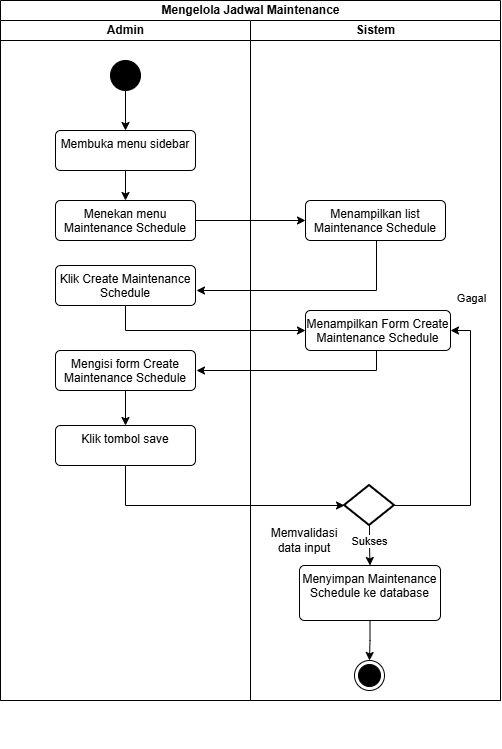

The diagram above was exported from draw.io. Its source (the exported page's mxGraphModel, read from the mxfile embedded in the PNG):
<mxGraphModel dx="1073" dy="654" grid="1" gridSize="10" guides="1" tooltips="1" connect="1" arrows="1" fold="1" page="1" pageScale="1" pageWidth="827" pageHeight="1169" math="0" shadow="0">
  <root>
    <mxCell id="yMcD67J6yRrj5g_wsw4l-0" />
    <mxCell id="yMcD67J6yRrj5g_wsw4l-1" parent="yMcD67J6yRrj5g_wsw4l-0" />
    <mxCell id="yMcD67J6yRrj5g_wsw4l-2" value="Mengelola Jadwal Maintenance" style="swimlane;childLayout=stackLayout;resizeParent=1;resizeParentMax=0;startSize=20;html=1;" vertex="1" parent="yMcD67J6yRrj5g_wsw4l-1">
      <mxGeometry x="140" y="160" width="500" height="700" as="geometry" />
    </mxCell>
    <mxCell id="yMcD67J6yRrj5g_wsw4l-3" value="Admin" style="swimlane;startSize=20;html=1;" vertex="1" parent="yMcD67J6yRrj5g_wsw4l-2">
      <mxGeometry y="20" width="250" height="680" as="geometry" />
    </mxCell>
    <mxCell id="yMcD67J6yRrj5g_wsw4l-4" style="edgeStyle=orthogonalEdgeStyle;rounded=0;orthogonalLoop=1;jettySize=auto;html=1;entryX=0.5;entryY=0;entryDx=0;entryDy=0;" edge="1" parent="yMcD67J6yRrj5g_wsw4l-3" source="yMcD67J6yRrj5g_wsw4l-5" target="yMcD67J6yRrj5g_wsw4l-7">
      <mxGeometry relative="1" as="geometry" />
    </mxCell>
    <mxCell id="yMcD67J6yRrj5g_wsw4l-5" value="" style="ellipse;fillColor=strokeColor;html=1;" vertex="1" parent="yMcD67J6yRrj5g_wsw4l-3">
      <mxGeometry x="110" y="40" width="30" height="30" as="geometry" />
    </mxCell>
    <mxCell id="yMcD67J6yRrj5g_wsw4l-6" style="edgeStyle=orthogonalEdgeStyle;rounded=0;orthogonalLoop=1;jettySize=auto;html=1;entryX=0.5;entryY=0;entryDx=0;entryDy=0;" edge="1" parent="yMcD67J6yRrj5g_wsw4l-3" source="yMcD67J6yRrj5g_wsw4l-7" target="yMcD67J6yRrj5g_wsw4l-8">
      <mxGeometry relative="1" as="geometry" />
    </mxCell>
    <mxCell id="yMcD67J6yRrj5g_wsw4l-7" value="Membuka menu sidebar" style="html=1;align=center;verticalAlign=top;rounded=1;absoluteArcSize=1;arcSize=10;dashed=0;whiteSpace=wrap;" vertex="1" parent="yMcD67J6yRrj5g_wsw4l-3">
      <mxGeometry x="55" y="110" width="140" height="40" as="geometry" />
    </mxCell>
    <mxCell id="yMcD67J6yRrj5g_wsw4l-8" value="Menekan menu Maintenance Schedule" style="html=1;align=center;verticalAlign=top;rounded=1;absoluteArcSize=1;arcSize=10;dashed=0;whiteSpace=wrap;" vertex="1" parent="yMcD67J6yRrj5g_wsw4l-3">
      <mxGeometry x="55" y="180" width="140" height="40" as="geometry" />
    </mxCell>
    <mxCell id="yMcD67J6yRrj5g_wsw4l-9" value="Klik Create Maintenance Schedule" style="html=1;align=center;verticalAlign=top;rounded=1;absoluteArcSize=1;arcSize=10;dashed=0;whiteSpace=wrap;" vertex="1" parent="yMcD67J6yRrj5g_wsw4l-3">
      <mxGeometry x="55" y="245" width="140" height="40" as="geometry" />
    </mxCell>
    <mxCell id="yMcD67J6yRrj5g_wsw4l-10" value="" style="edgeStyle=orthogonalEdgeStyle;rounded=0;orthogonalLoop=1;jettySize=auto;html=1;" edge="1" parent="yMcD67J6yRrj5g_wsw4l-3" source="yMcD67J6yRrj5g_wsw4l-11" target="yMcD67J6yRrj5g_wsw4l-12">
      <mxGeometry relative="1" as="geometry">
        <mxPoint x="125" y="400" as="targetPoint" />
      </mxGeometry>
    </mxCell>
    <mxCell id="yMcD67J6yRrj5g_wsw4l-11" value="Mengisi form Create Maintenance Schedule" style="html=1;align=center;verticalAlign=top;rounded=1;absoluteArcSize=1;arcSize=10;dashed=0;whiteSpace=wrap;" vertex="1" parent="yMcD67J6yRrj5g_wsw4l-3">
      <mxGeometry x="55" y="330" width="140" height="40" as="geometry" />
    </mxCell>
    <mxCell id="yMcD67J6yRrj5g_wsw4l-12" value="Klik tombol save" style="html=1;align=center;verticalAlign=top;rounded=1;absoluteArcSize=1;arcSize=10;dashed=0;whiteSpace=wrap;" vertex="1" parent="yMcD67J6yRrj5g_wsw4l-3">
      <mxGeometry x="55" y="405" width="140" height="40" as="geometry" />
    </mxCell>
    <mxCell id="yMcD67J6yRrj5g_wsw4l-13" style="edgeStyle=orthogonalEdgeStyle;rounded=0;orthogonalLoop=1;jettySize=auto;html=1;entryX=0;entryY=0.5;entryDx=0;entryDy=0;" edge="1" parent="yMcD67J6yRrj5g_wsw4l-2" source="yMcD67J6yRrj5g_wsw4l-8" target="yMcD67J6yRrj5g_wsw4l-17">
      <mxGeometry relative="1" as="geometry" />
    </mxCell>
    <mxCell id="yMcD67J6yRrj5g_wsw4l-14" style="edgeStyle=orthogonalEdgeStyle;rounded=0;orthogonalLoop=1;jettySize=auto;html=1;entryX=0;entryY=0.5;entryDx=0;entryDy=0;" edge="1" parent="yMcD67J6yRrj5g_wsw4l-2" source="yMcD67J6yRrj5g_wsw4l-9" target="yMcD67J6yRrj5g_wsw4l-19">
      <mxGeometry relative="1" as="geometry">
        <Array as="points">
          <mxPoint x="125" y="330" />
        </Array>
      </mxGeometry>
    </mxCell>
    <mxCell id="yMcD67J6yRrj5g_wsw4l-15" value="Sistem" style="swimlane;startSize=20;html=1;" vertex="1" parent="yMcD67J6yRrj5g_wsw4l-2">
      <mxGeometry x="250" y="20" width="250" height="680" as="geometry" />
    </mxCell>
    <mxCell id="yMcD67J6yRrj5g_wsw4l-16" style="edgeStyle=orthogonalEdgeStyle;rounded=0;orthogonalLoop=1;jettySize=auto;html=1;" edge="1" parent="yMcD67J6yRrj5g_wsw4l-15" source="yMcD67J6yRrj5g_wsw4l-17">
      <mxGeometry relative="1" as="geometry">
        <mxPoint x="-54" y="270" as="targetPoint" />
        <Array as="points">
          <mxPoint x="126" y="270" />
        </Array>
      </mxGeometry>
    </mxCell>
    <mxCell id="yMcD67J6yRrj5g_wsw4l-17" value="Menampilkan list Maintenance Schedule" style="html=1;align=center;verticalAlign=top;rounded=1;absoluteArcSize=1;arcSize=10;dashed=0;whiteSpace=wrap;" vertex="1" parent="yMcD67J6yRrj5g_wsw4l-15">
      <mxGeometry x="55" y="180" width="140" height="40" as="geometry" />
    </mxCell>
    <mxCell id="yMcD67J6yRrj5g_wsw4l-18" style="edgeStyle=orthogonalEdgeStyle;rounded=0;orthogonalLoop=1;jettySize=auto;html=1;" edge="1" parent="yMcD67J6yRrj5g_wsw4l-15">
      <mxGeometry relative="1" as="geometry">
        <mxPoint x="-54" y="350" as="targetPoint" />
        <mxPoint x="126" y="320" as="sourcePoint" />
        <Array as="points">
          <mxPoint x="126" y="350" />
        </Array>
      </mxGeometry>
    </mxCell>
    <mxCell id="yMcD67J6yRrj5g_wsw4l-19" value="Menampilkan Form Create Maintenance Schedule" style="html=1;align=center;verticalAlign=top;rounded=1;absoluteArcSize=1;arcSize=10;dashed=0;whiteSpace=wrap;" vertex="1" parent="yMcD67J6yRrj5g_wsw4l-15">
      <mxGeometry x="55" y="290" width="145" height="40" as="geometry" />
    </mxCell>
    <mxCell id="yMcD67J6yRrj5g_wsw4l-20" style="edgeStyle=orthogonalEdgeStyle;rounded=0;orthogonalLoop=1;jettySize=auto;html=1;entryX=0.5;entryY=0;entryDx=0;entryDy=0;" edge="1" parent="yMcD67J6yRrj5g_wsw4l-15" source="yMcD67J6yRrj5g_wsw4l-26" target="yMcD67J6yRrj5g_wsw4l-27">
      <mxGeometry relative="1" as="geometry" />
    </mxCell>
    <mxCell id="yMcD67J6yRrj5g_wsw4l-21" value="Sukses" style="edgeLabel;html=1;align=center;verticalAlign=middle;resizable=0;points=[];" vertex="1" connectable="0" parent="yMcD67J6yRrj5g_wsw4l-20">
      <mxGeometry x="-0.25" y="-1" relative="1" as="geometry">
        <mxPoint as="offset" />
      </mxGeometry>
    </mxCell>
    <mxCell id="yMcD67J6yRrj5g_wsw4l-22" style="edgeStyle=orthogonalEdgeStyle;rounded=0;orthogonalLoop=1;jettySize=auto;html=1;exitX=0.5;exitY=1;exitDx=0;exitDy=0;" edge="1" parent="yMcD67J6yRrj5g_wsw4l-15">
      <mxGeometry relative="1" as="geometry">
        <mxPoint x="186" y="720" as="sourcePoint" />
        <mxPoint x="186" y="720" as="targetPoint" />
      </mxGeometry>
    </mxCell>
    <mxCell id="yMcD67J6yRrj5g_wsw4l-23" style="edgeStyle=orthogonalEdgeStyle;rounded=0;orthogonalLoop=1;jettySize=auto;html=1;" edge="1" parent="yMcD67J6yRrj5g_wsw4l-15" source="yMcD67J6yRrj5g_wsw4l-27" target="yMcD67J6yRrj5g_wsw4l-28">
      <mxGeometry relative="1" as="geometry" />
    </mxCell>
    <mxCell id="yMcD67J6yRrj5g_wsw4l-24" style="edgeStyle=orthogonalEdgeStyle;rounded=0;orthogonalLoop=1;jettySize=auto;html=1;entryX=1;entryY=0.5;entryDx=0;entryDy=0;" edge="1" parent="yMcD67J6yRrj5g_wsw4l-15" source="yMcD67J6yRrj5g_wsw4l-26" target="yMcD67J6yRrj5g_wsw4l-19">
      <mxGeometry relative="1" as="geometry">
        <Array as="points">
          <mxPoint x="220" y="485" />
          <mxPoint x="220" y="310" />
        </Array>
      </mxGeometry>
    </mxCell>
    <mxCell id="yMcD67J6yRrj5g_wsw4l-25" value="Gagal" style="edgeLabel;html=1;align=center;verticalAlign=middle;resizable=0;points=[];" vertex="1" connectable="0" parent="yMcD67J6yRrj5g_wsw4l-24">
      <mxGeometry x="0.0024" y="-2" relative="1" as="geometry">
        <mxPoint x="-2" y="-147" as="offset" />
      </mxGeometry>
    </mxCell>
    <mxCell id="yMcD67J6yRrj5g_wsw4l-26" value="" style="strokeWidth=2;html=1;shape=mxgraph.flowchart.decision;whiteSpace=wrap;" vertex="1" parent="yMcD67J6yRrj5g_wsw4l-15">
      <mxGeometry x="94" y="465" width="50" height="40" as="geometry" />
    </mxCell>
    <mxCell id="yMcD67J6yRrj5g_wsw4l-27" value="Menyimpan Maintenance Schedule&amp;nbsp;ke database" style="html=1;align=center;verticalAlign=top;rounded=1;absoluteArcSize=1;arcSize=10;dashed=0;whiteSpace=wrap;" vertex="1" parent="yMcD67J6yRrj5g_wsw4l-15">
      <mxGeometry x="49" y="545" width="141" height="55" as="geometry" />
    </mxCell>
    <mxCell id="yMcD67J6yRrj5g_wsw4l-28" value="" style="ellipse;html=1;shape=endState;fillColor=strokeColor;" vertex="1" parent="yMcD67J6yRrj5g_wsw4l-15">
      <mxGeometry x="104" y="640" width="30" height="30" as="geometry" />
    </mxCell>
    <mxCell id="yMcD67J6yRrj5g_wsw4l-29" value="Memvalidasi data input" style="text;html=1;whiteSpace=wrap;strokeColor=none;fillColor=none;align=center;verticalAlign=middle;rounded=0;" vertex="1" parent="yMcD67J6yRrj5g_wsw4l-15">
      <mxGeometry x="24" y="505" width="60" height="30" as="geometry" />
    </mxCell>
    <mxCell id="yMcD67J6yRrj5g_wsw4l-30" style="edgeStyle=orthogonalEdgeStyle;rounded=0;orthogonalLoop=1;jettySize=auto;html=1;entryX=0;entryY=0.5;entryDx=0;entryDy=0;entryPerimeter=0;" edge="1" parent="yMcD67J6yRrj5g_wsw4l-2" source="yMcD67J6yRrj5g_wsw4l-12" target="yMcD67J6yRrj5g_wsw4l-26">
      <mxGeometry relative="1" as="geometry">
        <Array as="points">
          <mxPoint x="125" y="505" />
        </Array>
      </mxGeometry>
    </mxCell>
  </root>
</mxGraphModel>